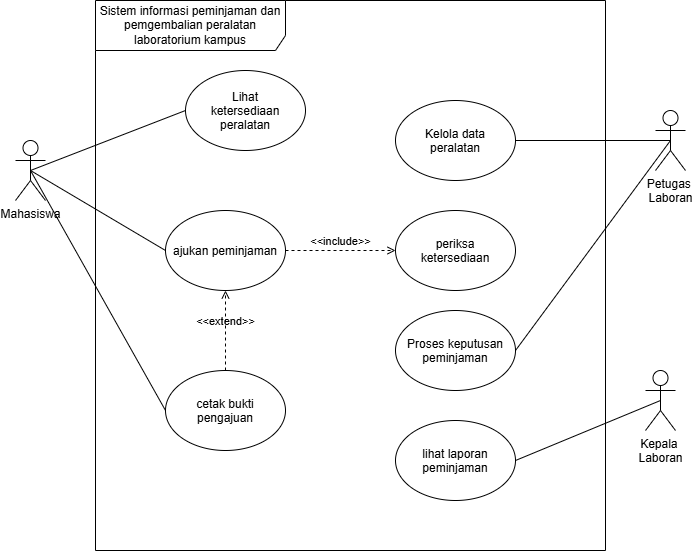

The diagram above was exported from draw.io. Its source (the exported page's mxGraphModel, read from the mxfile embedded in the PNG):
<mxGraphModel dx="925" dy="596" grid="1" gridSize="10" guides="1" tooltips="1" connect="1" arrows="1" fold="1" page="1" pageScale="1" pageWidth="850" pageHeight="1100" math="0" shadow="0">
  <root>
    <mxCell id="0" />
    <mxCell id="1" parent="0" />
    <mxCell id="svn1NeSGjJ2hxkRfl3ha-1" parent="1" style="shape=umlFrame;whiteSpace=wrap;html=1;pointerEvents=0;recursiveResize=0;container=1;collapsible=0;width=190;height=50;" value="&lt;span style=&quot;color: rgb(0, 0, 0);&quot;&gt;Sistem informasi peminjaman dan pemgembalian peralatan laboratorium kampus&lt;/span&gt;" vertex="1">
      <mxGeometry height="550" width="510" x="150" y="160" as="geometry" />
    </mxCell>
    <mxCell id="svn1NeSGjJ2hxkRfl3ha-4" parent="svn1NeSGjJ2hxkRfl3ha-1" style="ellipse;whiteSpace=wrap;html=1;shapeInside=1;" value="&lt;span style=&quot;color: rgb(0, 0, 0);&quot;&gt;Lihat ketersediaan&lt;/span&gt;&lt;br style=&quot;color: rgb(0, 0, 0);&quot;&gt;&lt;span style=&quot;color: rgb(0, 0, 0);&quot;&gt;peralatan&lt;/span&gt;" vertex="1">
      <mxGeometry height="80" width="120" x="90" y="70" as="geometry" />
    </mxCell>
    <mxCell id="svn1NeSGjJ2hxkRfl3ha-5" parent="svn1NeSGjJ2hxkRfl3ha-1" style="ellipse;whiteSpace=wrap;html=1;shapeInside=1;" value="Kelola data peralatan" vertex="1">
      <mxGeometry height="80" width="120" x="300" y="100" as="geometry" />
    </mxCell>
    <mxCell id="svn1NeSGjJ2hxkRfl3ha-8" parent="svn1NeSGjJ2hxkRfl3ha-1" style="ellipse;whiteSpace=wrap;html=1;shapeInside=1;" value="ajukan peminjaman" vertex="1">
      <mxGeometry height="80" width="120" x="70" y="210" as="geometry" />
    </mxCell>
    <mxCell id="svn1NeSGjJ2hxkRfl3ha-9" parent="svn1NeSGjJ2hxkRfl3ha-1" style="ellipse;whiteSpace=wrap;html=1;shapeInside=1;" value="cetak bukti pengajuan" vertex="1">
      <mxGeometry height="80" width="120" x="70" y="370" as="geometry" />
    </mxCell>
    <mxCell id="svn1NeSGjJ2hxkRfl3ha-10" parent="svn1NeSGjJ2hxkRfl3ha-1" style="ellipse;whiteSpace=wrap;html=1;shapeInside=1;" value="periksa ketersediaan&lt;div&gt;&lt;br/&gt;&lt;/div&gt;" vertex="1">
      <mxGeometry height="80" width="120" x="300" y="210" as="geometry" />
    </mxCell>
    <mxCell id="svn1NeSGjJ2hxkRfl3ha-11" parent="svn1NeSGjJ2hxkRfl3ha-1" style="ellipse;whiteSpace=wrap;html=1;shapeInside=1;" value="Proses keputusan peminjaman" vertex="1">
      <mxGeometry height="80" width="120" x="300" y="310" as="geometry" />
    </mxCell>
    <mxCell id="svn1NeSGjJ2hxkRfl3ha-12" parent="svn1NeSGjJ2hxkRfl3ha-1" style="ellipse;whiteSpace=wrap;html=1;shapeInside=1;" value="lihat laporan peminjaman" vertex="1">
      <mxGeometry height="80" width="120" x="300" y="420" as="geometry" />
    </mxCell>
    <mxCell id="svn1NeSGjJ2hxkRfl3ha-21" edge="1" parent="svn1NeSGjJ2hxkRfl3ha-1" source="svn1NeSGjJ2hxkRfl3ha-9" style="html=1;verticalAlign=bottom;labelBackgroundColor=none;endArrow=open;endFill=0;dashed=1;exitX=0.5;exitY=0;exitDx=0;exitDy=0;entryX=0.5;entryY=1;entryDx=0;entryDy=0;" target="svn1NeSGjJ2hxkRfl3ha-8" value="&amp;lt;&amp;lt;extend&amp;gt;&amp;gt;">
      <mxGeometry relative="1" width="160" as="geometry">
        <mxPoint x="115" y="340" as="sourcePoint" />
        <mxPoint x="275" y="340" as="targetPoint" />
      </mxGeometry>
    </mxCell>
    <mxCell id="svn1NeSGjJ2hxkRfl3ha-22" edge="1" parent="svn1NeSGjJ2hxkRfl3ha-1" source="svn1NeSGjJ2hxkRfl3ha-8" style="html=1;verticalAlign=bottom;labelBackgroundColor=none;endArrow=open;endFill=0;dashed=1;exitX=1;exitY=0.5;exitDx=0;exitDy=0;entryX=0;entryY=0.5;entryDx=0;entryDy=0;" target="svn1NeSGjJ2hxkRfl3ha-10" value="&amp;lt;&amp;lt;include&amp;gt;&amp;gt;">
      <mxGeometry relative="1" width="160" as="geometry">
        <mxPoint x="250" y="260" as="sourcePoint" />
        <mxPoint x="410" y="260" as="targetPoint" />
      </mxGeometry>
    </mxCell>
    <mxCell id="svn1NeSGjJ2hxkRfl3ha-6" edge="1" parent="1" source="svn1NeSGjJ2hxkRfl3ha-2" style="edgeStyle=none;html=1;exitX=0.5;exitY=0.5;exitDx=0;exitDy=0;exitPerimeter=0;entryX=0;entryY=0.5;entryDx=0;entryDy=0;endArrow=none;endFill=0;" target="svn1NeSGjJ2hxkRfl3ha-4">
      <mxGeometry relative="1" as="geometry" />
    </mxCell>
    <mxCell id="svn1NeSGjJ2hxkRfl3ha-2" parent="1" style="shape=umlActor;verticalLabelPosition=bottom;verticalAlign=top;html=1;" value="Mahasiswa" vertex="1">
      <mxGeometry height="60" width="30" x="70" y="300" as="geometry" />
    </mxCell>
    <mxCell id="svn1NeSGjJ2hxkRfl3ha-3" parent="1" style="shape=umlActor;verticalLabelPosition=bottom;verticalAlign=top;html=1;" value="Petugas&amp;nbsp;&lt;div&gt;Laboran&lt;/div&gt;" vertex="1">
      <mxGeometry height="60" width="30" x="710" y="270" as="geometry" />
    </mxCell>
    <mxCell id="svn1NeSGjJ2hxkRfl3ha-13" edge="1" parent="1" source="svn1NeSGjJ2hxkRfl3ha-5" style="edgeStyle=none;html=1;exitX=1;exitY=0.5;exitDx=0;exitDy=0;entryX=0.5;entryY=0.5;entryDx=0;entryDy=0;entryPerimeter=0;endArrow=none;endFill=0;" target="svn1NeSGjJ2hxkRfl3ha-3">
      <mxGeometry relative="1" as="geometry" />
    </mxCell>
    <mxCell id="svn1NeSGjJ2hxkRfl3ha-16" parent="1" style="shape=umlActor;verticalLabelPosition=bottom;verticalAlign=top;html=1;" value="Kepala&amp;nbsp;&lt;div&gt;Laboran&lt;/div&gt;&lt;div&gt;&lt;br&gt;&lt;/div&gt;" vertex="1">
      <mxGeometry height="60" width="30" x="700" y="530" as="geometry" />
    </mxCell>
    <mxCell id="svn1NeSGjJ2hxkRfl3ha-17" edge="1" parent="1" source="svn1NeSGjJ2hxkRfl3ha-11" style="edgeStyle=none;html=1;exitX=1;exitY=0.5;exitDx=0;exitDy=0;entryX=0.5;entryY=0.5;entryDx=0;entryDy=0;entryPerimeter=0;endArrow=none;endFill=0;" target="svn1NeSGjJ2hxkRfl3ha-3">
      <mxGeometry relative="1" as="geometry" />
    </mxCell>
    <mxCell id="svn1NeSGjJ2hxkRfl3ha-18" edge="1" parent="1" source="svn1NeSGjJ2hxkRfl3ha-12" style="edgeStyle=none;html=1;exitX=1;exitY=0.5;exitDx=0;exitDy=0;entryX=0.5;entryY=0.5;entryDx=0;entryDy=0;entryPerimeter=0;endArrow=none;endFill=0;" target="svn1NeSGjJ2hxkRfl3ha-16">
      <mxGeometry relative="1" as="geometry" />
    </mxCell>
    <mxCell id="svn1NeSGjJ2hxkRfl3ha-19" edge="1" parent="1" source="svn1NeSGjJ2hxkRfl3ha-8" style="edgeStyle=none;html=1;exitX=0;exitY=0.5;exitDx=0;exitDy=0;entryX=0.5;entryY=0.5;entryDx=0;entryDy=0;entryPerimeter=0;endArrow=none;endFill=0;" target="svn1NeSGjJ2hxkRfl3ha-2">
      <mxGeometry relative="1" as="geometry" />
    </mxCell>
    <mxCell id="svn1NeSGjJ2hxkRfl3ha-20" edge="1" parent="1" source="svn1NeSGjJ2hxkRfl3ha-9" style="edgeStyle=none;html=1;exitX=0;exitY=0.5;exitDx=0;exitDy=0;entryX=0.5;entryY=0.5;entryDx=0;entryDy=0;entryPerimeter=0;endArrow=none;endFill=0;" target="svn1NeSGjJ2hxkRfl3ha-2">
      <mxGeometry relative="1" as="geometry" />
    </mxCell>
  </root>
</mxGraphModel>